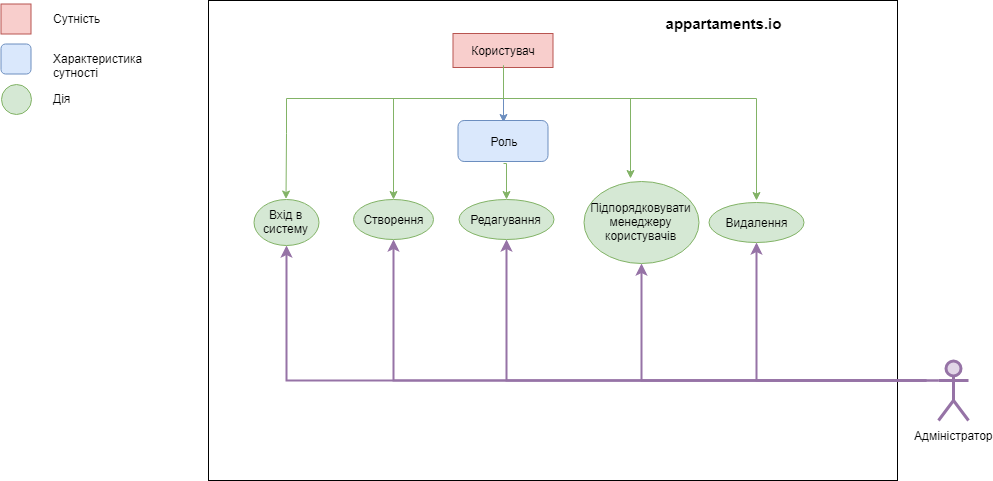

The diagram above was exported from draw.io. Its source (the exported page's mxGraphModel, read from the mxfile embedded in the PNG):
<mxGraphModel dx="1010" dy="1601" grid="1" gridSize="10" guides="1" tooltips="1" connect="1" arrows="1" fold="1" page="1" pageScale="1" pageWidth="850" pageHeight="1100" math="0" shadow="0">
  <root>
    <mxCell id="0" />
    <mxCell id="1" parent="0" />
    <mxCell id="OVkqj4zbiXtiM-CMOUzk-1" value="" style="rounded=0;whiteSpace=wrap;html=1;" parent="1" vertex="1">
      <mxGeometry x="620" y="-200" width="689" height="480" as="geometry" />
    </mxCell>
    <mxCell id="OVkqj4zbiXtiM-CMOUzk-2" value="appartaments.io" style="text;html=1;strokeColor=none;fillColor=none;align=center;verticalAlign=middle;whiteSpace=wrap;rounded=0;strokeWidth=4;fontSize=15;fontStyle=1" parent="1" vertex="1">
      <mxGeometry x="1060" y="-189.5" width="150" height="25" as="geometry" />
    </mxCell>
    <mxCell id="OVkqj4zbiXtiM-CMOUzk-35" value="" style="rounded=0;whiteSpace=wrap;html=1;fillColor=#f8cecc;strokeColor=#b85450;" parent="1" vertex="1">
      <mxGeometry x="412.5" y="-196.5" width="30" height="30" as="geometry" />
    </mxCell>
    <mxCell id="OVkqj4zbiXtiM-CMOUzk-36" value="Сутність" style="text;html=1;resizable=0;points=[];autosize=1;align=left;verticalAlign=top;spacingTop=-4;" parent="1" vertex="1">
      <mxGeometry x="462.5" y="-191.5" width="60" height="20" as="geometry" />
    </mxCell>
    <mxCell id="OVkqj4zbiXtiM-CMOUzk-38" value="Характеристика&lt;br&gt;сутності&lt;br&gt;" style="text;html=1;resizable=0;points=[];autosize=1;align=left;verticalAlign=top;spacingTop=-4;" parent="1" vertex="1">
      <mxGeometry x="462.5" y="-151.5" width="100" height="30" as="geometry" />
    </mxCell>
    <mxCell id="OVkqj4zbiXtiM-CMOUzk-40" value="Дія" style="text;html=1;resizable=0;points=[];autosize=1;align=left;verticalAlign=top;spacingTop=-4;" parent="1" vertex="1">
      <mxGeometry x="462.5" y="-111.5" width="30" height="20" as="geometry" />
    </mxCell>
    <mxCell id="OVkqj4zbiXtiM-CMOUzk-41" value="" style="rounded=1;whiteSpace=wrap;html=1;fillColor=#dae8fc;strokeColor=#6c8ebf;" parent="1" vertex="1">
      <mxGeometry x="412.5" y="-156.5" width="30" height="30" as="geometry" />
    </mxCell>
    <mxCell id="OVkqj4zbiXtiM-CMOUzk-42" value="" style="ellipse;whiteSpace=wrap;html=1;aspect=fixed;fillColor=#d5e8d4;strokeColor=#82b366;" parent="1" vertex="1">
      <mxGeometry x="412.5" y="-116.5" width="30" height="30" as="geometry" />
    </mxCell>
    <mxCell id="OVkqj4zbiXtiM-CMOUzk-125" style="edgeStyle=orthogonalEdgeStyle;rounded=0;orthogonalLoop=1;jettySize=auto;html=1;exitX=0;exitY=0.3333333333333333;exitDx=0;exitDy=0;exitPerimeter=0;entryX=0.5;entryY=1;entryDx=0;entryDy=0;strokeColor=#9673a6;fillColor=#e1d5e7;strokeWidth=2;" parent="1" source="OVkqj4zbiXtiM-CMOUzk-110" target="OVkqj4zbiXtiM-CMOUzk-118" edge="1">
      <mxGeometry relative="1" as="geometry">
        <Array as="points">
          <mxPoint x="1340" y="180" />
          <mxPoint x="1038" y="180" />
        </Array>
      </mxGeometry>
    </mxCell>
    <mxCell id="OVkqj4zbiXtiM-CMOUzk-126" style="edgeStyle=orthogonalEdgeStyle;rounded=0;orthogonalLoop=1;jettySize=auto;html=1;strokeColor=#9673a6;fillColor=#e1d5e7;strokeWidth=2;entryX=0.5;entryY=1;entryDx=0;entryDy=0;" parent="1" target="OVkqj4zbiXtiM-CMOUzk-114" edge="1">
      <mxGeometry relative="1" as="geometry">
        <mxPoint x="1338" y="180" as="sourcePoint" />
        <mxPoint x="916" y="91" as="targetPoint" />
        <Array as="points">
          <mxPoint x="918" y="180" />
        </Array>
      </mxGeometry>
    </mxCell>
    <mxCell id="OVkqj4zbiXtiM-CMOUzk-127" style="edgeStyle=orthogonalEdgeStyle;rounded=0;orthogonalLoop=1;jettySize=auto;html=1;strokeColor=#9673a6;strokeWidth=2;fillColor=#e1d5e7;entryX=0.5;entryY=1;entryDx=0;entryDy=0;" parent="1" target="OVkqj4zbiXtiM-CMOUzk-113" edge="1">
      <mxGeometry relative="1" as="geometry">
        <mxPoint x="1338" y="180" as="sourcePoint" />
        <mxPoint x="803" y="90.5" as="targetPoint" />
        <Array as="points">
          <mxPoint x="805" y="180" />
        </Array>
      </mxGeometry>
    </mxCell>
    <mxCell id="OVkqj4zbiXtiM-CMOUzk-128" style="edgeStyle=orthogonalEdgeStyle;rounded=0;orthogonalLoop=1;jettySize=auto;html=1;entryX=0.5;entryY=1;entryDx=0;entryDy=0;strokeColor=#9673a6;fillColor=#e1d5e7;strokeWidth=2;" parent="1" target="OVkqj4zbiXtiM-CMOUzk-115" edge="1">
      <mxGeometry relative="1" as="geometry">
        <mxPoint x="1338" y="180" as="sourcePoint" />
        <mxPoint x="696" y="97" as="targetPoint" />
        <Array as="points">
          <mxPoint x="698" y="180" />
        </Array>
      </mxGeometry>
    </mxCell>
    <mxCell id="OVkqj4zbiXtiM-CMOUzk-110" value="Адміністратор" style="shape=umlActor;verticalLabelPosition=bottom;labelBackgroundColor=#ffffff;verticalAlign=top;html=1;outlineConnect=0;strokeWidth=3;fillColor=#e1d5e7;strokeColor=#9673a6;" parent="1" vertex="1">
      <mxGeometry x="1350" y="160" width="30" height="60" as="geometry" />
    </mxCell>
    <mxCell id="OVkqj4zbiXtiM-CMOUzk-121" style="edgeStyle=orthogonalEdgeStyle;rounded=0;orthogonalLoop=1;jettySize=auto;html=1;exitX=0.5;exitY=1;exitDx=0;exitDy=0;entryX=0.5;entryY=0;entryDx=0;entryDy=0;strokeColor=#6c8ebf;fillColor=#dae8fc;" parent="1" source="OVkqj4zbiXtiM-CMOUzk-111" edge="1">
      <mxGeometry relative="1" as="geometry">
        <mxPoint x="915" y="-78" as="targetPoint" />
      </mxGeometry>
    </mxCell>
    <mxCell id="OVkqj4zbiXtiM-CMOUzk-122" style="edgeStyle=orthogonalEdgeStyle;rounded=0;orthogonalLoop=1;jettySize=auto;html=1;exitX=0.5;exitY=1;exitDx=0;exitDy=0;strokeColor=#82b366;fillColor=#d5e8d4;" parent="1" source="OVkqj4zbiXtiM-CMOUzk-111" target="OVkqj4zbiXtiM-CMOUzk-115" edge="1">
      <mxGeometry relative="1" as="geometry">
        <Array as="points">
          <mxPoint x="915" y="-102" />
          <mxPoint x="698" y="-102" />
          <mxPoint x="698" y="-67" />
        </Array>
      </mxGeometry>
    </mxCell>
    <mxCell id="OVkqj4zbiXtiM-CMOUzk-123" style="edgeStyle=orthogonalEdgeStyle;rounded=0;orthogonalLoop=1;jettySize=auto;html=1;exitX=0.5;exitY=1;exitDx=0;exitDy=0;entryX=0.5;entryY=0;entryDx=0;entryDy=0;strokeColor=#82b366;fillColor=#d5e8d4;" parent="1" source="OVkqj4zbiXtiM-CMOUzk-111" target="OVkqj4zbiXtiM-CMOUzk-113" edge="1">
      <mxGeometry relative="1" as="geometry">
        <Array as="points">
          <mxPoint x="915" y="-102" />
          <mxPoint x="805" y="-102" />
        </Array>
      </mxGeometry>
    </mxCell>
    <mxCell id="OVkqj4zbiXtiM-CMOUzk-111" value="Користувач" style="rounded=0;whiteSpace=wrap;html=1;fillColor=#f8cecc;strokeColor=#b85450;" parent="1" vertex="1">
      <mxGeometry x="864.5" y="-167" width="100" height="34" as="geometry" />
    </mxCell>
    <mxCell id="OVkqj4zbiXtiM-CMOUzk-119" style="edgeStyle=orthogonalEdgeStyle;rounded=0;orthogonalLoop=1;jettySize=auto;html=1;exitX=0.5;exitY=1;exitDx=0;exitDy=0;entryX=0.5;entryY=0;entryDx=0;entryDy=0;strokeColor=#82b366;fillColor=#d5e8d4;" parent="1" target="OVkqj4zbiXtiM-CMOUzk-114" edge="1">
      <mxGeometry relative="1" as="geometry">
        <mxPoint x="915" y="-37" as="sourcePoint" />
      </mxGeometry>
    </mxCell>
    <mxCell id="OVkqj4zbiXtiM-CMOUzk-112" value="Роль" style="rounded=1;whiteSpace=wrap;html=1;fillColor=#dae8fc;strokeColor=#6c8ebf;" parent="1" vertex="1">
      <mxGeometry x="869.5" y="-80" width="90" height="41" as="geometry" />
    </mxCell>
    <mxCell id="OVkqj4zbiXtiM-CMOUzk-113" value="Створення" style="ellipse;whiteSpace=wrap;html=1;fillColor=#d5e8d4;strokeColor=#82b366;" parent="1" vertex="1">
      <mxGeometry x="765" y="-1.5" width="80" height="40" as="geometry" />
    </mxCell>
    <mxCell id="OVkqj4zbiXtiM-CMOUzk-114" value="Редагування" style="ellipse;whiteSpace=wrap;html=1;fillColor=#d5e8d4;strokeColor=#82b366;" parent="1" vertex="1">
      <mxGeometry x="870" y="-1.5" width="95" height="40" as="geometry" />
    </mxCell>
    <mxCell id="OVkqj4zbiXtiM-CMOUzk-115" value="Вхід в систему" style="ellipse;whiteSpace=wrap;html=1;fillColor=#d5e8d4;strokeColor=#82b366;" parent="1" vertex="1">
      <mxGeometry x="665" y="-1.5" width="65" height="46" as="geometry" />
    </mxCell>
    <mxCell id="OVkqj4zbiXtiM-CMOUzk-120" style="edgeStyle=orthogonalEdgeStyle;rounded=0;orthogonalLoop=1;jettySize=auto;html=1;exitX=0.5;exitY=1;exitDx=0;exitDy=0;entryX=0.412;entryY=-0.012;entryDx=0;entryDy=0;entryPerimeter=0;strokeColor=#82b366;fillColor=#d5e8d4;" parent="1" edge="1">
      <mxGeometry relative="1" as="geometry">
        <mxPoint x="915" y="-135" as="sourcePoint" />
        <mxPoint x="1042" y="-22" as="targetPoint" />
        <Array as="points">
          <mxPoint x="915" y="-102" />
          <mxPoint x="1042" y="-102" />
        </Array>
      </mxGeometry>
    </mxCell>
    <mxCell id="OVkqj4zbiXtiM-CMOUzk-118" value="Підпорядковувати менеджеру користувачів" style="ellipse;whiteSpace=wrap;html=1;fillColor=#d5e8d4;strokeColor=#82b366;" parent="1" vertex="1">
      <mxGeometry x="995" y="-19.5" width="115" height="82" as="geometry" />
    </mxCell>
    <mxCell id="7K01XNoa6x4wIcr5kdxY-1" value="Видалення" style="ellipse;whiteSpace=wrap;html=1;fillColor=#d5e8d4;strokeColor=#82b366;" parent="1" vertex="1">
      <mxGeometry x="1120" y="1.5" width="95" height="40" as="geometry" />
    </mxCell>
    <mxCell id="7K01XNoa6x4wIcr5kdxY-2" style="edgeStyle=orthogonalEdgeStyle;rounded=0;orthogonalLoop=1;jettySize=auto;html=1;exitX=0.5;exitY=1;exitDx=0;exitDy=0;entryX=0.5;entryY=0;entryDx=0;entryDy=0;strokeColor=#82b366;fillColor=#d5e8d4;" parent="1" edge="1">
      <mxGeometry relative="1" as="geometry">
        <mxPoint x="915" y="-135" as="sourcePoint" />
        <mxPoint x="1168" as="targetPoint" />
        <Array as="points">
          <mxPoint x="915" y="-102" />
          <mxPoint x="1168" y="-102" />
        </Array>
      </mxGeometry>
    </mxCell>
    <mxCell id="7K01XNoa6x4wIcr5kdxY-3" style="edgeStyle=orthogonalEdgeStyle;rounded=0;orthogonalLoop=1;jettySize=auto;html=1;exitX=0;exitY=0.3333333333333333;exitDx=0;exitDy=0;exitPerimeter=0;entryX=0.5;entryY=1;entryDx=0;entryDy=0;strokeColor=#9673a6;fillColor=#e1d5e7;strokeWidth=2;" parent="1" source="OVkqj4zbiXtiM-CMOUzk-110" target="7K01XNoa6x4wIcr5kdxY-1" edge="1">
      <mxGeometry relative="1" as="geometry">
        <Array as="points">
          <mxPoint x="1168" y="180" />
        </Array>
        <mxPoint x="1360" y="190" as="sourcePoint" />
        <mxPoint x="1063" y="73" as="targetPoint" />
      </mxGeometry>
    </mxCell>
  </root>
</mxGraphModel>